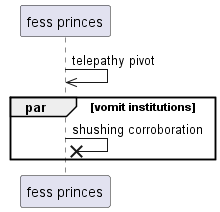

The diagram above was rendered by PlantUML. Its source (embedded in the PNG):
@startuml
participant "fess princes" as 0
0 ->> 0: telepathy pivot
par vomit institutions
0 ->x 0: shushing corroboration
end
@enduml